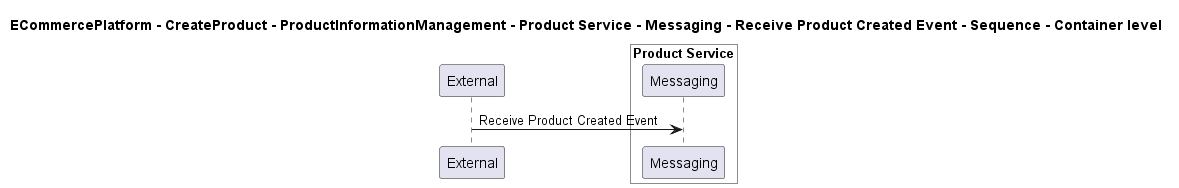

The diagram above was rendered by PlantUML. Its source (embedded in the PNG):
@startuml

title ECommercePlatform - CreateProduct - ProductInformationManagement - Product Service - Messaging - Receive Product Created Event - Sequence - Container level

participant "External" as C4InterFlow.SoftwareSystems.ExternalSystem

box "Product Service" #White
    participant "Messaging" as ECommercePlatform.CreateProduct.ProductInformationManagement.SoftwareSystems.ProductService.Containers.Messaging
end box


C4InterFlow.SoftwareSystems.ExternalSystem -> ECommercePlatform.CreateProduct.ProductInformationManagement.SoftwareSystems.ProductService.Containers.Messaging : Receive Product Created Event


@enduml